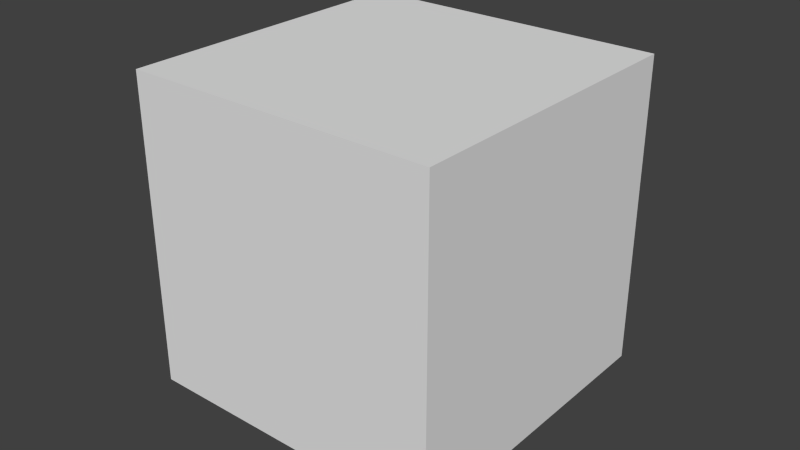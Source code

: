 # Source: particle.blend  (saved by Blender 2.75.0; exported with 4.5.12 LTS)
import bpy
from mathutils import Matrix  # noqa: F401  (used for matrix-valued properties, if any)

bpy.ops.wm.read_factory_settings(use_empty=True)
scene = bpy.context.scene
scene.name = 'Scene'

# ---- collections
col_collection_1 = bpy.data.collections.new('Collection 1'); scene.collection.children.link(col_collection_1)

# ---- materials (node trees are filled in below, after node groups)
mat_material = bpy.data.materials.new('Material')
mat_material.alpha_threshold = 0.0
mat_material.roughness = 0.5
mat_material.line_color = (0.0, 0.0, 0.0, 1.0)

# ---- material node trees

# ---- world
world_world = bpy.data.worlds.new('World'); scene.world = world_world
world_world.color = (0.05088, 0.05088, 0.05088)
world_world.use_sun_shadow = False
world_world.sun_shadow_jitter_overblur = 0.0
world_world.cycles.sampling_method = 'MANUAL'
world_world.cycles.sample_map_resolution = 256

# ---- meshes
me_cube = bpy.data.meshes.new('Cube')
me_cube.from_pydata([(1.0, 1.0, -1.0), (1.0, -1.0, -1.0), (-1.0, -1.0, -1.0), (-1.0, 1.0, -1.0), (1.0, 1.0, 1.0), (1.0, -1.0, 1.0), (-1.0, -1.0, 1.0), (-1.0, 1.0, 1.0)], [], [(0, 1, 2, 3), (4, 7, 6, 5), (0, 4, 5, 1), (1, 5, 6, 2), (2, 6, 7, 3), (4, 0, 3, 7)])
me_cube.materials.append(mat_material)
me_cube.use_remesh_preserve_volume = False
me_cube.use_remesh_preserve_attributes = False
me_cube.use_mirror_vertex_groups = False
me_cube.update()

# ---- objects
ob_cube = bpy.data.objects.new('Cube', me_cube)

# ---- transforms, parenting, visibility, modifiers, constraints
ob_cube.location = (0.0, 0.0, 0.0)
ob_cube.scale = (0.05, 0.05, 0.05)
ob_cube.lock_rotations_4d = False
ob_cube.empty_display_type = 'ARROWS'
ob_cube.lineart.crease_threshold = 0.0

# ---- collection membership
col_collection_1.objects.link(ob_cube)

# ---- scene / render settings (as saved in the file)
scene.frame_start = 1; scene.frame_end = 250; scene.frame_set(1)
scene.render.engine = 'CYCLES'
scene.render.resolution_percentage = 50
scene.render.dither_intensity = 0.0
scene.cycles.use_denoising = False
scene.cycles.samples = 10
scene.cycles.sampling_pattern = 'TABULATED_SOBOL'
scene.cycles.light_sampling_threshold = 0.0
scene.cycles.use_adaptive_sampling = False
scene.cycles.use_light_tree = False
scene.cycles.blur_glossy = 0.0
scene.cycles.pixel_filter_type = 'GAUSSIAN'
scene.cycles.sample_clamp_indirect = 0.0
scene.view_settings.view_transform = 'Standard'
bpy.context.view_layer.update()

# ---- added for rendering (the .blend has no active camera and no usable light): camera, sun
cam_auto = bpy.data.cameras.new('AutoCamera')
cam_auto.lens = 50.0
cam_auto.sensor_width = 36.0
cam_auto.clip_end = 1000.0
ob_auto_camera = bpy.data.objects.new('AutoCamera', cam_auto)
scene.collection.objects.link(ob_auto_camera)
ob_auto_camera.location = (0.185045, -0.222054, 0.148036)
ob_auto_camera.rotation_euler = (1.09748, -7.21219e-08, 0.694738)
scene.camera = ob_auto_camera
light_auto_sun = bpy.data.lights.new('AutoSun', 'SUN')
light_auto_sun.energy = 3.0
light_auto_sun.angle = 0.0523599
ob_auto_sun = bpy.data.objects.new('AutoSun', light_auto_sun)
scene.collection.objects.link(ob_auto_sun)
ob_auto_sun.rotation_euler = (0.872665, 0.174533, 0.523599)
bpy.context.view_layer.update()
